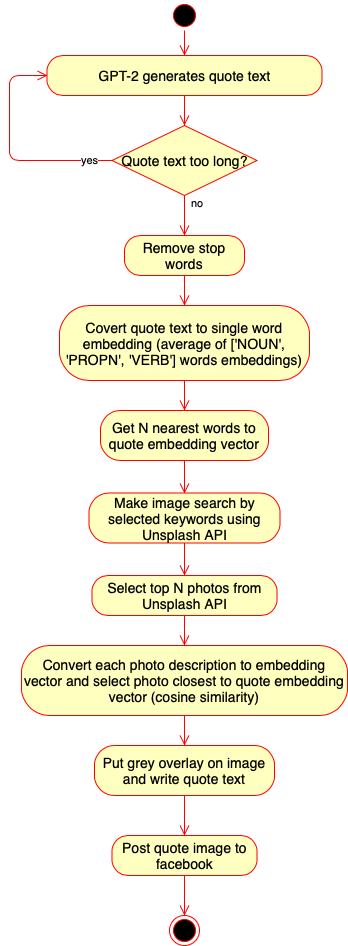

The diagram above was exported from draw.io. Its source (the exported page's mxGraphModel, read from the mxfile embedded in the PNG):
<mxGraphModel dx="801" dy="616" grid="1" gridSize="10" guides="1" tooltips="1" connect="1" arrows="1" fold="1" page="1" pageScale="1" pageWidth="827" pageHeight="1169" math="0" shadow="0">
  <root>
    <mxCell id="0" />
    <mxCell id="1" parent="0" />
    <mxCell id="fsz-aZaEPKle8Cuh6a2s-1" value="" style="ellipse;html=1;shape=startState;fillColor=#000000;strokeColor=#ff0000;" vertex="1" parent="1">
      <mxGeometry x="390" y="25" width="30" height="30" as="geometry" />
    </mxCell>
    <mxCell id="fsz-aZaEPKle8Cuh6a2s-2" value="" style="edgeStyle=orthogonalEdgeStyle;html=1;verticalAlign=bottom;endArrow=open;endSize=8;strokeColor=#ff0000;entryX=0.5;entryY=0;entryDx=0;entryDy=0;" edge="1" source="fsz-aZaEPKle8Cuh6a2s-1" parent="1" target="fsz-aZaEPKle8Cuh6a2s-3">
      <mxGeometry relative="1" as="geometry">
        <mxPoint x="405" y="100" as="targetPoint" />
      </mxGeometry>
    </mxCell>
    <mxCell id="fsz-aZaEPKle8Cuh6a2s-3" value="&lt;pre style=&quot;font-size: 14px;&quot;&gt;&lt;font face=&quot;Helvetica&quot; style=&quot;font-size: 14px;&quot;&gt;GPT-2 generates quote text&lt;/font&gt;&lt;/pre&gt;" style="rounded=1;whiteSpace=wrap;html=1;arcSize=40;fontColor=#000000;fillColor=#ffffc0;strokeColor=#ff0000;fontSize=14;" vertex="1" parent="1">
      <mxGeometry x="267.5" y="80" width="275" height="40" as="geometry" />
    </mxCell>
    <mxCell id="fsz-aZaEPKle8Cuh6a2s-4" value="" style="edgeStyle=orthogonalEdgeStyle;html=1;verticalAlign=bottom;endArrow=open;endSize=8;strokeColor=#ff0000;entryX=0.5;entryY=0;entryDx=0;entryDy=0;" edge="1" source="fsz-aZaEPKle8Cuh6a2s-3" parent="1" target="fsz-aZaEPKle8Cuh6a2s-6">
      <mxGeometry relative="1" as="geometry">
        <mxPoint x="405" y="150" as="targetPoint" />
      </mxGeometry>
    </mxCell>
    <mxCell id="fsz-aZaEPKle8Cuh6a2s-6" value="Quote text too long?" style="rhombus;whiteSpace=wrap;html=1;fillColor=#ffffc0;strokeColor=#ff0000;fontSize=14;" vertex="1" parent="1">
      <mxGeometry x="332.5" y="150" width="145" height="70" as="geometry" />
    </mxCell>
    <mxCell id="fsz-aZaEPKle8Cuh6a2s-7" value="no" style="edgeStyle=orthogonalEdgeStyle;html=1;align=left;verticalAlign=bottom;endArrow=open;endSize=8;strokeColor=#ff0000;entryX=0.5;entryY=0;entryDx=0;entryDy=0;" edge="1" source="fsz-aZaEPKle8Cuh6a2s-6" parent="1" target="fsz-aZaEPKle8Cuh6a2s-9">
      <mxGeometry x="-0.2" y="5" relative="1" as="geometry">
        <mxPoint x="405" y="270" as="targetPoint" />
        <mxPoint as="offset" />
      </mxGeometry>
    </mxCell>
    <mxCell id="fsz-aZaEPKle8Cuh6a2s-8" value="yes" style="edgeStyle=orthogonalEdgeStyle;html=1;align=left;verticalAlign=top;endArrow=open;endSize=8;strokeColor=#ff0000;entryX=0;entryY=0.5;entryDx=0;entryDy=0;exitX=0;exitY=0.5;exitDx=0;exitDy=0;" edge="1" source="fsz-aZaEPKle8Cuh6a2s-6" parent="1" target="fsz-aZaEPKle8Cuh6a2s-3">
      <mxGeometry x="0.0387" y="-70" relative="1" as="geometry">
        <mxPoint x="363" y="280" as="targetPoint" />
        <Array as="points">
          <mxPoint x="230" y="185" />
          <mxPoint x="230" y="100" />
        </Array>
        <mxPoint y="1" as="offset" />
      </mxGeometry>
    </mxCell>
    <mxCell id="fsz-aZaEPKle8Cuh6a2s-9" value="Remove stop words" style="rounded=1;whiteSpace=wrap;html=1;arcSize=40;fontColor=#000000;fillColor=#ffffc0;strokeColor=#ff0000;fontSize=14;" vertex="1" parent="1">
      <mxGeometry x="345" y="260" width="120" height="40" as="geometry" />
    </mxCell>
    <mxCell id="fsz-aZaEPKle8Cuh6a2s-10" value="" style="edgeStyle=orthogonalEdgeStyle;html=1;verticalAlign=bottom;endArrow=open;endSize=8;strokeColor=#ff0000;entryX=0.5;entryY=0;entryDx=0;entryDy=0;" edge="1" source="fsz-aZaEPKle8Cuh6a2s-9" parent="1" target="fsz-aZaEPKle8Cuh6a2s-11">
      <mxGeometry relative="1" as="geometry">
        <mxPoint x="405" y="340" as="targetPoint" />
      </mxGeometry>
    </mxCell>
    <mxCell id="fsz-aZaEPKle8Cuh6a2s-11" value="Covert quote text to single word embedding (average of&amp;nbsp;&lt;span style=&quot;font-size: 14px;&quot;&gt;[&lt;/span&gt;&lt;span style=&quot;font-size: 14px;&quot;&gt;'NOUN'&lt;/span&gt;&lt;span style=&quot;font-size: 14px;&quot;&gt;, &lt;/span&gt;&lt;span style=&quot;font-size: 14px;&quot;&gt;'PROPN'&lt;/span&gt;&lt;span style=&quot;font-size: 14px;&quot;&gt;, &lt;/span&gt;&lt;span style=&quot;font-size: 14px;&quot;&gt;'VERB'&lt;/span&gt;&lt;span style=&quot;font-size: 14px;&quot;&gt;] words embeddings)&lt;/span&gt;" style="rounded=1;whiteSpace=wrap;html=1;arcSize=40;fontColor=#000000;fillColor=#ffffc0;strokeColor=#ff0000;fontSize=14;" vertex="1" parent="1">
      <mxGeometry x="280" y="330" width="250" height="75" as="geometry" />
    </mxCell>
    <mxCell id="fsz-aZaEPKle8Cuh6a2s-12" value="" style="edgeStyle=orthogonalEdgeStyle;html=1;verticalAlign=bottom;endArrow=open;endSize=8;strokeColor=#ff0000;entryX=0.5;entryY=0;entryDx=0;entryDy=0;" edge="1" source="fsz-aZaEPKle8Cuh6a2s-11" parent="1" target="fsz-aZaEPKle8Cuh6a2s-13">
      <mxGeometry relative="1" as="geometry">
        <mxPoint x="450" y="500" as="targetPoint" />
        <Array as="points">
          <mxPoint x="405" y="465" />
          <mxPoint x="380" y="465" />
        </Array>
      </mxGeometry>
    </mxCell>
    <mxCell id="fsz-aZaEPKle8Cuh6a2s-13" value="Get N nearest words to quote embedding vector" style="rounded=1;whiteSpace=wrap;html=1;arcSize=40;fontColor=#000000;fillColor=#ffffc0;strokeColor=#ff0000;fontSize=14;" vertex="1" parent="1">
      <mxGeometry x="321" y="435" width="168" height="50" as="geometry" />
    </mxCell>
    <mxCell id="fsz-aZaEPKle8Cuh6a2s-14" value="" style="edgeStyle=orthogonalEdgeStyle;html=1;verticalAlign=bottom;endArrow=open;endSize=8;strokeColor=#ff0000;entryX=0.5;entryY=0;entryDx=0;entryDy=0;" edge="1" source="fsz-aZaEPKle8Cuh6a2s-13" parent="1" target="fsz-aZaEPKle8Cuh6a2s-15">
      <mxGeometry relative="1" as="geometry">
        <mxPoint x="180" y="410" as="targetPoint" />
      </mxGeometry>
    </mxCell>
    <mxCell id="fsz-aZaEPKle8Cuh6a2s-15" value="Make image search by selected keywords using Unsplash API" style="rounded=1;whiteSpace=wrap;html=1;arcSize=40;fontColor=#000000;fillColor=#ffffc0;strokeColor=#ff0000;fontSize=14;" vertex="1" parent="1">
      <mxGeometry x="309.5" y="517.5" width="191" height="50" as="geometry" />
    </mxCell>
    <mxCell id="fsz-aZaEPKle8Cuh6a2s-16" value="" style="edgeStyle=orthogonalEdgeStyle;html=1;verticalAlign=bottom;endArrow=open;endSize=8;strokeColor=#ff0000;entryX=0.5;entryY=0;entryDx=0;entryDy=0;" edge="1" source="fsz-aZaEPKle8Cuh6a2s-15" parent="1" target="fsz-aZaEPKle8Cuh6a2s-17">
      <mxGeometry relative="1" as="geometry">
        <mxPoint x="408" y="610" as="targetPoint" />
      </mxGeometry>
    </mxCell>
    <mxCell id="fsz-aZaEPKle8Cuh6a2s-17" value="Select top N photos from Unsplash API" style="rounded=1;whiteSpace=wrap;html=1;arcSize=40;fontColor=#000000;fillColor=#ffffc0;strokeColor=#ff0000;fontSize=14;" vertex="1" parent="1">
      <mxGeometry x="312.5" y="600" width="185" height="40" as="geometry" />
    </mxCell>
    <mxCell id="fsz-aZaEPKle8Cuh6a2s-18" value="" style="edgeStyle=orthogonalEdgeStyle;html=1;verticalAlign=bottom;endArrow=open;endSize=8;strokeColor=#ff0000;entryX=0.5;entryY=0;entryDx=0;entryDy=0;" edge="1" source="fsz-aZaEPKle8Cuh6a2s-17" parent="1" target="fsz-aZaEPKle8Cuh6a2s-19">
      <mxGeometry relative="1" as="geometry">
        <mxPoint x="405" y="690" as="targetPoint" />
      </mxGeometry>
    </mxCell>
    <mxCell id="fsz-aZaEPKle8Cuh6a2s-19" value="Convert each photo description to embedding vector and select photo closest to quote embedding vector (cosine similarity)" style="rounded=1;whiteSpace=wrap;html=1;arcSize=40;fontColor=#000000;fillColor=#ffffc0;strokeColor=#ff0000;fontSize=14;" vertex="1" parent="1">
      <mxGeometry x="242" y="670" width="326" height="70" as="geometry" />
    </mxCell>
    <mxCell id="fsz-aZaEPKle8Cuh6a2s-20" value="" style="edgeStyle=orthogonalEdgeStyle;html=1;verticalAlign=bottom;endArrow=open;endSize=8;strokeColor=#ff0000;entryX=0.5;entryY=0;entryDx=0;entryDy=0;" edge="1" source="fsz-aZaEPKle8Cuh6a2s-19" parent="1" target="fsz-aZaEPKle8Cuh6a2s-21">
      <mxGeometry relative="1" as="geometry">
        <mxPoint x="250" y="820" as="targetPoint" />
      </mxGeometry>
    </mxCell>
    <mxCell id="fsz-aZaEPKle8Cuh6a2s-21" value="Put grey overlay on image and write quote text" style="rounded=1;whiteSpace=wrap;html=1;arcSize=40;fontColor=#000000;fillColor=#ffffc0;strokeColor=#ff0000;fontSize=14;" vertex="1" parent="1">
      <mxGeometry x="315" y="770" width="180" height="50" as="geometry" />
    </mxCell>
    <mxCell id="fsz-aZaEPKle8Cuh6a2s-22" value="" style="edgeStyle=orthogonalEdgeStyle;html=1;verticalAlign=bottom;endArrow=open;endSize=8;strokeColor=#ff0000;entryX=0.5;entryY=0;entryDx=0;entryDy=0;" edge="1" source="fsz-aZaEPKle8Cuh6a2s-21" parent="1" target="fsz-aZaEPKle8Cuh6a2s-23">
      <mxGeometry relative="1" as="geometry">
        <mxPoint x="380" y="940" as="targetPoint" />
      </mxGeometry>
    </mxCell>
    <mxCell id="fsz-aZaEPKle8Cuh6a2s-23" value="Post quote image to facebook" style="rounded=1;whiteSpace=wrap;html=1;arcSize=40;fontColor=#000000;fillColor=#ffffc0;strokeColor=#ff0000;fontSize=14;" vertex="1" parent="1">
      <mxGeometry x="332.5" y="860" width="145" height="40" as="geometry" />
    </mxCell>
    <mxCell id="fsz-aZaEPKle8Cuh6a2s-24" value="" style="edgeStyle=orthogonalEdgeStyle;html=1;verticalAlign=bottom;endArrow=open;endSize=8;strokeColor=#ff0000;entryX=0.5;entryY=0;entryDx=0;entryDy=0;" edge="1" source="fsz-aZaEPKle8Cuh6a2s-23" parent="1" target="fsz-aZaEPKle8Cuh6a2s-25">
      <mxGeometry relative="1" as="geometry">
        <mxPoint x="399" y="1080" as="targetPoint" />
      </mxGeometry>
    </mxCell>
    <mxCell id="fsz-aZaEPKle8Cuh6a2s-25" value="" style="ellipse;html=1;shape=endState;fillColor=#000000;strokeColor=#ff0000;" vertex="1" parent="1">
      <mxGeometry x="390" y="940" width="30" height="30" as="geometry" />
    </mxCell>
  </root>
</mxGraphModel>